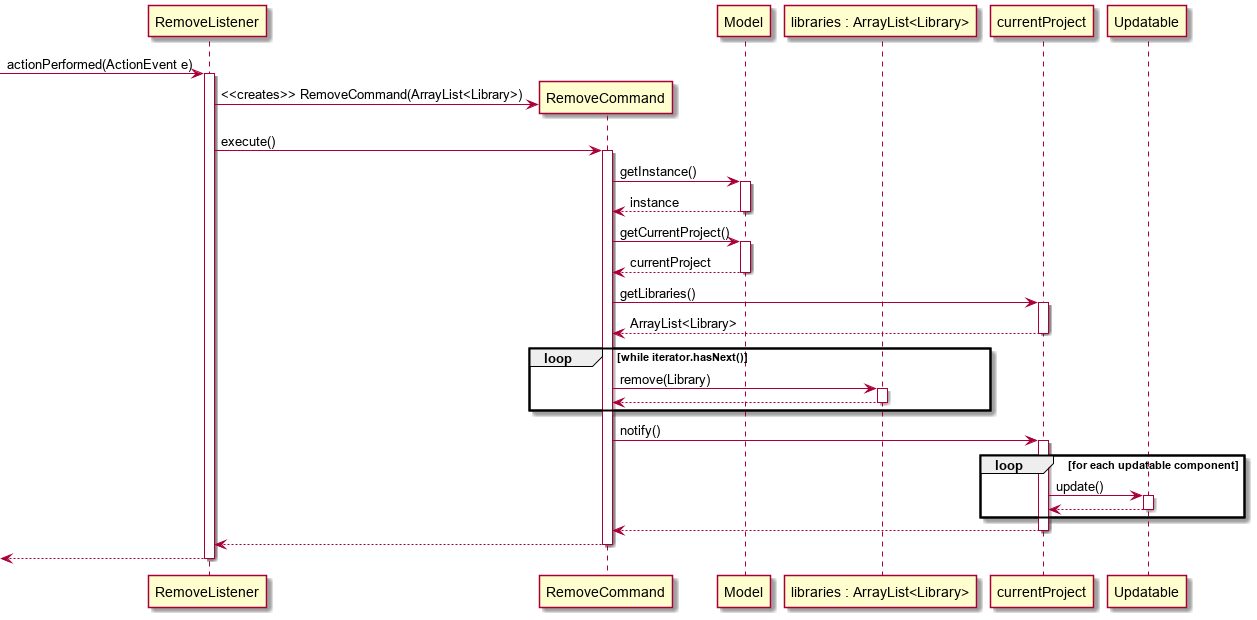

The diagram above was rendered by PlantUML. Its source (embedded in the PNG):
@startuml
-> RemoveListener : actionPerformed(ActionEvent e)
activate RemoveListener
RemoveListener -> RemoveCommand ** : <<creates>> RemoveCommand(ArrayList<Library>)

RemoveListener -> RemoveCommand : execute()
activate RemoveCommand

RemoveCommand -> Model : getInstance()
activate Model
return instance
RemoveCommand -> Model : getCurrentProject()
activate Model
return currentProject
RemoveCommand -> currentProject : getLibraries()
activate currentProject
return ArrayList<Library>

participant "libraries : ArrayList<Library>" as libraries 
participant "currentProject : Project" as currentProject

loop while iterator.hasNext()
RemoveCommand -> libraries : remove(Library)
activate libraries
return 
end

RemoveCommand -> currentProject: notify()
activate currentProject

loop for each updatable component 
currentProject -> Updatable : update()
activate Updatable
return 
end
return 
return 
return 
@enduml